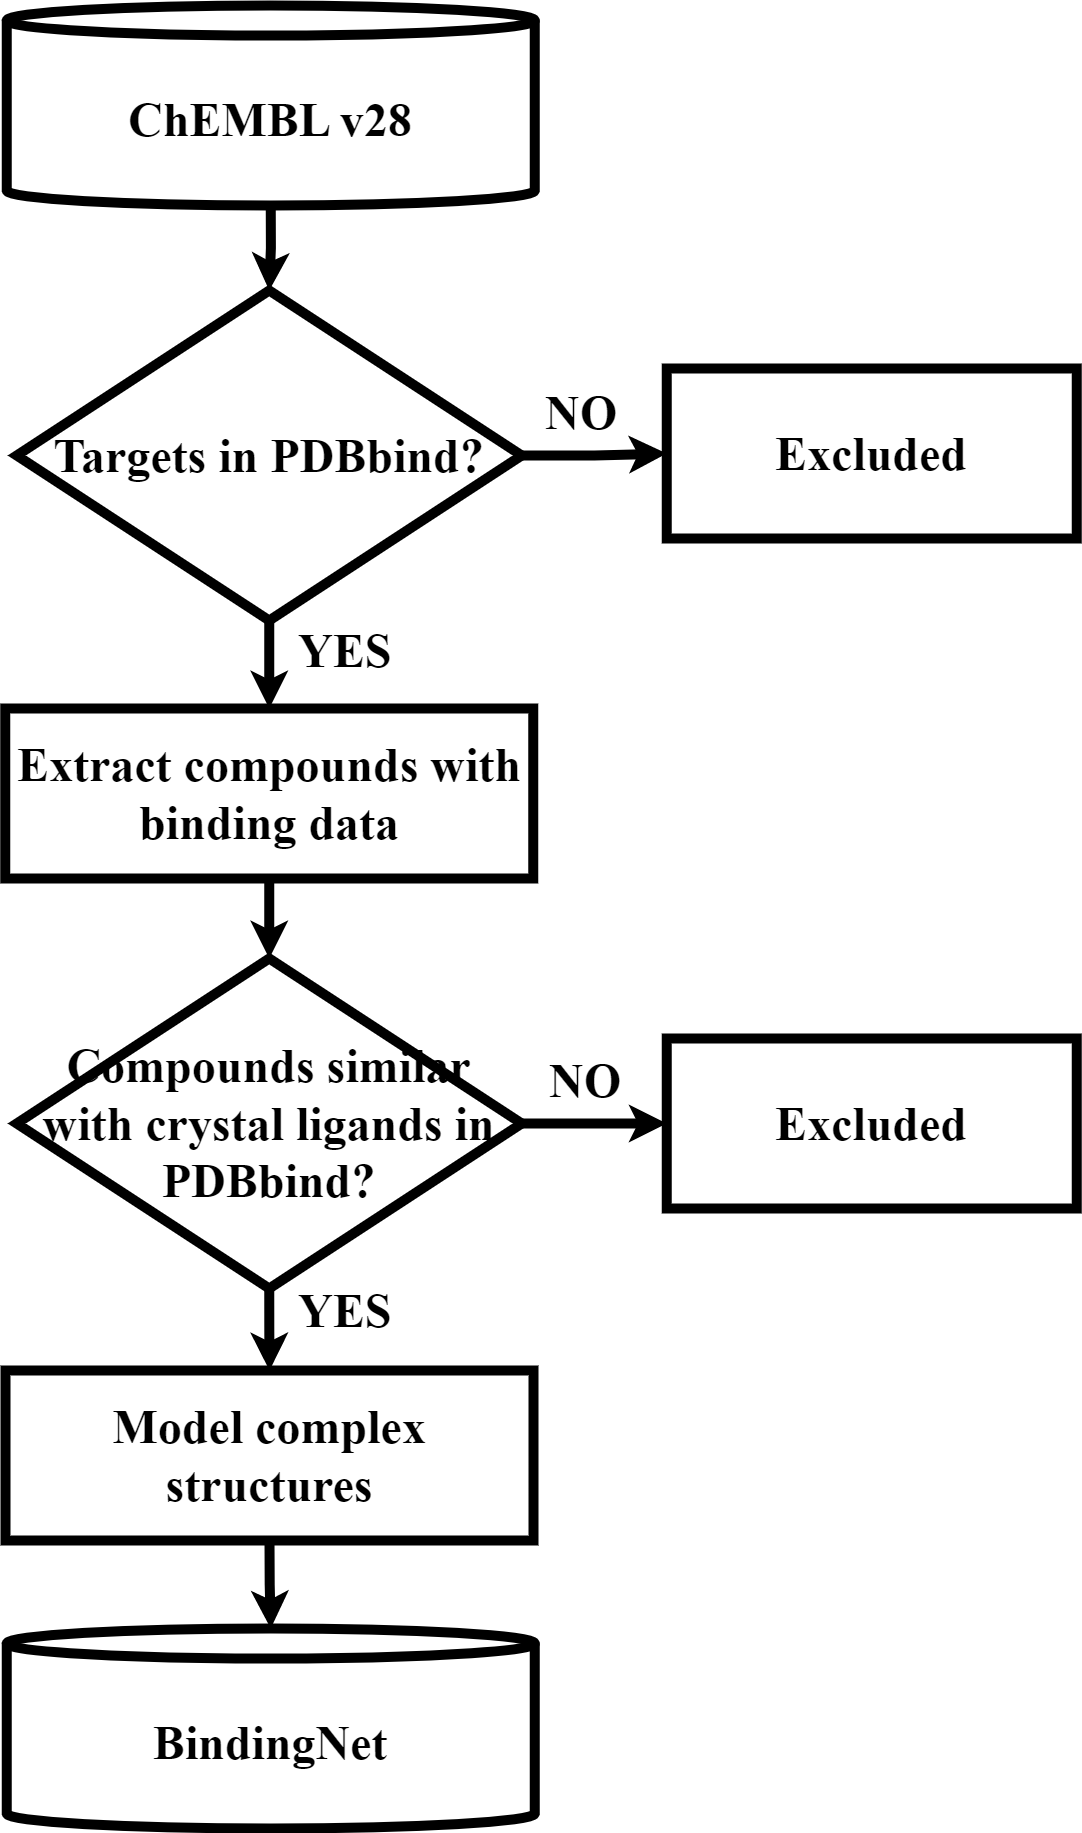

The diagram above was exported from draw.io. Its source (the exported page's mxGraphModel, read from the mxfile embedded in the PNG):
<mxGraphModel dx="4643" dy="3377" grid="1" gridSize="10" guides="1" tooltips="1" connect="1" arrows="1" fold="1" page="1" pageScale="1" pageWidth="827" pageHeight="1169" math="0" shadow="0">
  <root>
    <mxCell id="0" />
    <mxCell id="1" parent="0" />
    <mxCell id="2" value="&lt;font style=&quot;font-size: 48px;&quot;&gt;&lt;b&gt;NO&lt;/b&gt;&lt;/font&gt;" style="text;html=1;strokeColor=none;fillColor=none;align=center;verticalAlign=middle;whiteSpace=wrap;rounded=0;fontSize=24;fontFamily=Times New Roman;" vertex="1" parent="1">
      <mxGeometry x="1860.25" y="992" width="120" height="80" as="geometry" />
    </mxCell>
    <mxCell id="3" style="edgeStyle=orthogonalEdgeStyle;rounded=0;orthogonalLoop=1;jettySize=auto;html=1;strokeWidth=10;entryX=0.5;entryY=0;entryDx=0;entryDy=0;exitX=0.5;exitY=1;exitDx=0;exitDy=0;exitPerimeter=0;" edge="1" source="7" target="6" parent="1">
      <mxGeometry relative="1" as="geometry">
        <mxPoint x="1603.416666666667" y="322" as="targetPoint" />
        <mxPoint x="1673.75" y="202" as="sourcePoint" />
      </mxGeometry>
    </mxCell>
    <mxCell id="4" style="edgeStyle=orthogonalEdgeStyle;rounded=0;orthogonalLoop=1;jettySize=auto;html=1;exitX=1;exitY=0.5;exitDx=0;exitDy=0;strokeWidth=10;entryX=0;entryY=0.5;entryDx=0;entryDy=0;" edge="1" source="6" target="17" parent="1">
      <mxGeometry relative="1" as="geometry">
        <mxPoint x="2001.25" y="402" as="targetPoint" />
      </mxGeometry>
    </mxCell>
    <mxCell id="5" style="edgeStyle=orthogonalEdgeStyle;rounded=0;orthogonalLoop=1;jettySize=auto;html=1;exitX=0.5;exitY=1;exitDx=0;exitDy=0;entryX=0.5;entryY=0;entryDx=0;entryDy=0;strokeWidth=10;" edge="1" source="6" target="20" parent="1">
      <mxGeometry relative="1" as="geometry" />
    </mxCell>
    <mxCell id="6" value="&lt;b style=&quot;border-color: var(--border-color); font-family: &amp;quot;Times New Roman&amp;quot;; font-size: 24px;&quot;&gt;&lt;font style=&quot;border-color: var(--border-color); font-size: 48px;&quot;&gt;Targets in PDBbind?&lt;/font&gt;&lt;/b&gt;" style="rhombus;whiteSpace=wrap;html=1;strokeWidth=10;" vertex="1" parent="1">
      <mxGeometry x="1351.25" y="242" width="505" height="330" as="geometry" />
    </mxCell>
    <mxCell id="7" value="&lt;b style=&quot;border-color: var(--border-color); font-family: &amp;quot;Times New Roman&amp;quot;; font-size: 24px;&quot;&gt;&lt;font style=&quot;border-color: var(--border-color); font-size: 48px;&quot;&gt;ChEMBL v28&lt;/font&gt;&lt;/b&gt;" style="shape=cylinder3;whiteSpace=wrap;html=1;boundedLbl=1;backgroundOutline=1;size=15;strokeWidth=10;" vertex="1" parent="1">
      <mxGeometry x="1341.25" y="-43" width="528" height="200" as="geometry" />
    </mxCell>
    <mxCell id="8" style="edgeStyle=orthogonalEdgeStyle;rounded=0;orthogonalLoop=1;jettySize=auto;html=1;exitX=0.5;exitY=1;exitDx=0;exitDy=0;strokeWidth=10;entryX=0.5;entryY=0;entryDx=0;entryDy=0;" edge="1" source="10" target="12" parent="1">
      <mxGeometry relative="1" as="geometry">
        <mxPoint x="1604.25" y="1382" as="targetPoint" />
      </mxGeometry>
    </mxCell>
    <mxCell id="9" style="edgeStyle=orthogonalEdgeStyle;rounded=0;orthogonalLoop=1;jettySize=auto;html=1;exitX=1;exitY=0.5;exitDx=0;exitDy=0;strokeWidth=10;entryX=0;entryY=0.5;entryDx=0;entryDy=0;" edge="1" source="10" target="18" parent="1">
      <mxGeometry relative="1" as="geometry">
        <mxPoint x="2001.25" y="1076" as="targetPoint" />
      </mxGeometry>
    </mxCell>
    <mxCell id="10" value="&lt;b style=&quot;border-color: var(--border-color); font-family: &amp;quot;Times New Roman&amp;quot;; font-size: 24px;&quot;&gt;&lt;font style=&quot;border-color: var(--border-color); font-size: 48px;&quot;&gt;Compounds similar with crystal ligands in PDBbind?&lt;/font&gt;&lt;/b&gt;" style="rhombus;whiteSpace=wrap;html=1;strokeWidth=10;" vertex="1" parent="1">
      <mxGeometry x="1351.25" y="910" width="505" height="330" as="geometry" />
    </mxCell>
    <mxCell id="11" style="edgeStyle=orthogonalEdgeStyle;rounded=0;orthogonalLoop=1;jettySize=auto;html=1;exitX=0.5;exitY=1;exitDx=0;exitDy=0;strokeWidth=10;entryX=0.5;entryY=0;entryDx=0;entryDy=0;entryPerimeter=0;" edge="1" source="12" target="13" parent="1">
      <mxGeometry relative="1" as="geometry">
        <mxPoint x="1604.25" y="1662" as="targetPoint" />
      </mxGeometry>
    </mxCell>
    <mxCell id="12" value="&lt;font face=&quot;Times New Roman&quot; style=&quot;font-size: 48px;&quot;&gt;&lt;b&gt;Model complex structures&lt;/b&gt;&lt;/font&gt;" style="rounded=0;whiteSpace=wrap;html=1;strokeWidth=10;" vertex="1" parent="1">
      <mxGeometry x="1340" y="1322" width="528" height="170" as="geometry" />
    </mxCell>
    <mxCell id="13" value="&lt;b style=&quot;border-color: var(--border-color); font-family: &amp;quot;Times New Roman&amp;quot;; font-size: 24px;&quot;&gt;&lt;font style=&quot;border-color: var(--border-color); font-size: 48px;&quot;&gt;BindingNet&lt;/font&gt;&lt;/b&gt;" style="shape=cylinder3;whiteSpace=wrap;html=1;boundedLbl=1;backgroundOutline=1;size=15;strokeWidth=10;" vertex="1" parent="1">
      <mxGeometry x="1341.25" y="1580" width="528" height="200" as="geometry" />
    </mxCell>
    <mxCell id="14" value="&lt;font style=&quot;font-size: 48px;&quot;&gt;&lt;b&gt;YES&lt;/b&gt;&lt;/font&gt;" style="text;html=1;strokeColor=none;fillColor=none;align=left;verticalAlign=middle;whiteSpace=wrap;rounded=0;fontSize=24;fontFamily=Times New Roman;" vertex="1" parent="1">
      <mxGeometry x="1631.25" y="562" width="120" height="80" as="geometry" />
    </mxCell>
    <mxCell id="15" value="&lt;font style=&quot;font-size: 48px;&quot;&gt;&lt;b&gt;YES&lt;/b&gt;&lt;/font&gt;" style="text;html=1;strokeColor=none;fillColor=none;align=left;verticalAlign=middle;whiteSpace=wrap;rounded=0;fontSize=24;fontFamily=Times New Roman;" vertex="1" parent="1">
      <mxGeometry x="1631.25" y="1222" width="120" height="80" as="geometry" />
    </mxCell>
    <mxCell id="16" value="&lt;font style=&quot;font-size: 48px;&quot;&gt;&lt;b&gt;NO&lt;/b&gt;&lt;/font&gt;" style="text;html=1;strokeColor=none;fillColor=none;align=center;verticalAlign=middle;whiteSpace=wrap;rounded=0;fontSize=24;fontFamily=Times New Roman;" vertex="1" parent="1">
      <mxGeometry x="1855.75" y="324" width="120" height="80" as="geometry" />
    </mxCell>
    <mxCell id="17" value="&lt;font face=&quot;Times New Roman&quot; style=&quot;font-size: 48px;&quot;&gt;&lt;b&gt;Excluded&lt;/b&gt;&lt;/font&gt;" style="rounded=0;whiteSpace=wrap;html=1;strokeWidth=10;" vertex="1" parent="1">
      <mxGeometry x="2001.25" y="320" width="410" height="170" as="geometry" />
    </mxCell>
    <mxCell id="18" value="&lt;font face=&quot;Times New Roman&quot; style=&quot;font-size: 48px;&quot;&gt;&lt;b&gt;Excluded&lt;/b&gt;&lt;/font&gt;" style="rounded=0;whiteSpace=wrap;html=1;strokeWidth=10;" vertex="1" parent="1">
      <mxGeometry x="2001.25" y="990" width="410" height="170" as="geometry" />
    </mxCell>
    <mxCell id="19" style="edgeStyle=orthogonalEdgeStyle;rounded=0;orthogonalLoop=1;jettySize=auto;html=1;exitX=0.5;exitY=1;exitDx=0;exitDy=0;entryX=0.5;entryY=0;entryDx=0;entryDy=0;strokeWidth=10;" edge="1" source="20" target="10" parent="1">
      <mxGeometry relative="1" as="geometry" />
    </mxCell>
    <mxCell id="20" value="&lt;font face=&quot;Times New Roman&quot; style=&quot;font-size: 48px;&quot;&gt;&lt;b&gt;Extract compounds with binding data&lt;/b&gt;&lt;/font&gt;" style="rounded=0;whiteSpace=wrap;html=1;strokeWidth=10;" vertex="1" parent="1">
      <mxGeometry x="1339.75" y="660" width="528" height="170" as="geometry" />
    </mxCell>
  </root>
</mxGraphModel>